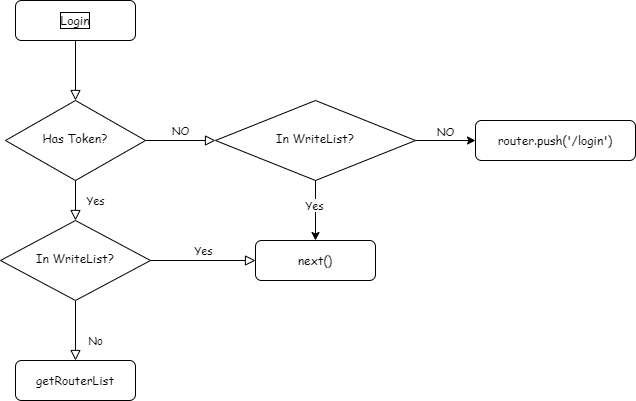

The diagram above was exported from draw.io. Its source (the exported page's mxGraphModel, read from the mxfile embedded in the PNG):
<mxGraphModel dx="606" dy="602" grid="1" gridSize="10" guides="1" tooltips="1" connect="1" arrows="1" fold="1" page="1" pageScale="1" pageWidth="827" pageHeight="1169" math="0" shadow="0">
  <root>
    <mxCell id="WIyWlLk6GJQsqaUBKTNV-0" />
    <mxCell id="WIyWlLk6GJQsqaUBKTNV-1" parent="WIyWlLk6GJQsqaUBKTNV-0" />
    <mxCell id="WIyWlLk6GJQsqaUBKTNV-2" value="" style="rounded=0;html=1;jettySize=auto;orthogonalLoop=1;fontSize=11;endArrow=block;endFill=0;endSize=8;strokeWidth=1;shadow=0;labelBackgroundColor=none;edgeStyle=orthogonalEdgeStyle;exitX=0.5;exitY=1;exitDx=0;exitDy=0;" parent="WIyWlLk6GJQsqaUBKTNV-1" source="YJOkAiOjyNKQ1rfmCyx--0" target="WIyWlLk6GJQsqaUBKTNV-6" edge="1">
      <mxGeometry relative="1" as="geometry">
        <mxPoint x="200" y="120" as="sourcePoint" />
      </mxGeometry>
    </mxCell>
    <mxCell id="WIyWlLk6GJQsqaUBKTNV-4" value="Yes" style="rounded=0;html=1;jettySize=auto;orthogonalLoop=1;fontSize=11;endArrow=block;endFill=0;endSize=8;strokeWidth=1;shadow=0;labelBackgroundColor=none;edgeStyle=orthogonalEdgeStyle;fontFamily=Comic Sans MS;" parent="WIyWlLk6GJQsqaUBKTNV-1" source="WIyWlLk6GJQsqaUBKTNV-6" target="WIyWlLk6GJQsqaUBKTNV-10" edge="1">
      <mxGeometry y="20" relative="1" as="geometry">
        <mxPoint as="offset" />
      </mxGeometry>
    </mxCell>
    <mxCell id="WIyWlLk6GJQsqaUBKTNV-5" value="NO" style="edgeStyle=orthogonalEdgeStyle;rounded=0;html=1;jettySize=auto;orthogonalLoop=1;fontSize=11;endArrow=block;endFill=0;endSize=8;strokeWidth=1;shadow=0;labelBackgroundColor=none;entryX=0;entryY=0.5;entryDx=0;entryDy=0;fontFamily=Comic Sans MS;" parent="WIyWlLk6GJQsqaUBKTNV-1" source="WIyWlLk6GJQsqaUBKTNV-6" target="cXDR-FL2N93bHhMbMwFa-0" edge="1">
      <mxGeometry y="10" relative="1" as="geometry">
        <mxPoint as="offset" />
        <mxPoint x="320" y="210" as="targetPoint" />
      </mxGeometry>
    </mxCell>
    <mxCell id="WIyWlLk6GJQsqaUBKTNV-6" value="Has Token?" style="rhombus;whiteSpace=wrap;html=1;shadow=0;fontFamily=Comic Sans MS;fontSize=12;align=center;strokeWidth=1;spacing=6;spacingTop=-4;" parent="WIyWlLk6GJQsqaUBKTNV-1" vertex="1">
      <mxGeometry x="130" y="170" width="140" height="80" as="geometry" />
    </mxCell>
    <mxCell id="WIyWlLk6GJQsqaUBKTNV-8" value="No" style="rounded=0;html=1;jettySize=auto;orthogonalLoop=1;fontSize=11;endArrow=block;endFill=0;endSize=8;strokeWidth=1;shadow=0;labelBackgroundColor=none;edgeStyle=orthogonalEdgeStyle;fontFamily=Comic Sans MS;" parent="WIyWlLk6GJQsqaUBKTNV-1" source="WIyWlLk6GJQsqaUBKTNV-10" target="WIyWlLk6GJQsqaUBKTNV-11" edge="1">
      <mxGeometry x="0.3333" y="20" relative="1" as="geometry">
        <mxPoint as="offset" />
      </mxGeometry>
    </mxCell>
    <mxCell id="WIyWlLk6GJQsqaUBKTNV-9" value="Yes" style="edgeStyle=orthogonalEdgeStyle;rounded=0;html=1;jettySize=auto;orthogonalLoop=1;fontSize=11;endArrow=block;endFill=0;endSize=8;strokeWidth=1;shadow=0;labelBackgroundColor=none;fontFamily=Comic Sans MS;" parent="WIyWlLk6GJQsqaUBKTNV-1" source="WIyWlLk6GJQsqaUBKTNV-10" target="WIyWlLk6GJQsqaUBKTNV-12" edge="1">
      <mxGeometry y="10" relative="1" as="geometry">
        <mxPoint as="offset" />
      </mxGeometry>
    </mxCell>
    <mxCell id="WIyWlLk6GJQsqaUBKTNV-10" value="&lt;span style=&quot;font-family: &amp;quot;Comic Sans MS&amp;quot;;&quot;&gt;In WriteList?&lt;/span&gt;" style="rhombus;whiteSpace=wrap;html=1;shadow=0;fontFamily=Helvetica;fontSize=12;align=center;strokeWidth=1;spacing=6;spacingTop=-4;" parent="WIyWlLk6GJQsqaUBKTNV-1" vertex="1">
      <mxGeometry x="125" y="290" width="150" height="80" as="geometry" />
    </mxCell>
    <mxCell id="WIyWlLk6GJQsqaUBKTNV-11" value="&lt;font face=&quot;Comic Sans MS&quot;&gt;getRouterList&lt;/font&gt;" style="rounded=1;whiteSpace=wrap;html=1;fontSize=12;glass=0;strokeWidth=1;shadow=0;" parent="WIyWlLk6GJQsqaUBKTNV-1" vertex="1">
      <mxGeometry x="140" y="430" width="120" height="40" as="geometry" />
    </mxCell>
    <mxCell id="WIyWlLk6GJQsqaUBKTNV-12" value="next()" style="rounded=1;whiteSpace=wrap;html=1;fontSize=12;glass=0;strokeWidth=1;shadow=0;fontFamily=Comic Sans MS;" parent="WIyWlLk6GJQsqaUBKTNV-1" vertex="1">
      <mxGeometry x="380" y="310" width="120" height="40" as="geometry" />
    </mxCell>
    <mxCell id="cXDR-FL2N93bHhMbMwFa-3" style="edgeStyle=orthogonalEdgeStyle;rounded=0;orthogonalLoop=1;jettySize=auto;html=1;" parent="WIyWlLk6GJQsqaUBKTNV-1" source="cXDR-FL2N93bHhMbMwFa-0" target="WIyWlLk6GJQsqaUBKTNV-12" edge="1">
      <mxGeometry relative="1" as="geometry" />
    </mxCell>
    <mxCell id="cXDR-FL2N93bHhMbMwFa-4" value="Yes" style="edgeLabel;html=1;align=center;verticalAlign=middle;resizable=0;points=[];fontFamily=Comic Sans MS;" parent="cXDR-FL2N93bHhMbMwFa-3" vertex="1" connectable="0">
      <mxGeometry x="-0.2111" y="-2" relative="1" as="geometry">
        <mxPoint as="offset" />
      </mxGeometry>
    </mxCell>
    <mxCell id="cXDR-FL2N93bHhMbMwFa-6" value="" style="edgeStyle=orthogonalEdgeStyle;rounded=0;orthogonalLoop=1;jettySize=auto;html=1;fontFamily=Comic Sans MS;" parent="WIyWlLk6GJQsqaUBKTNV-1" source="cXDR-FL2N93bHhMbMwFa-0" target="cXDR-FL2N93bHhMbMwFa-5" edge="1">
      <mxGeometry relative="1" as="geometry" />
    </mxCell>
    <mxCell id="YJOkAiOjyNKQ1rfmCyx--2" value="NO" style="edgeLabel;html=1;align=center;verticalAlign=middle;resizable=0;points=[];fontFamily=Comic Sans MS;" vertex="1" connectable="0" parent="cXDR-FL2N93bHhMbMwFa-6">
      <mxGeometry x="0.1444" y="2" relative="1" as="geometry">
        <mxPoint x="-5" y="-8" as="offset" />
      </mxGeometry>
    </mxCell>
    <mxCell id="cXDR-FL2N93bHhMbMwFa-0" value="&lt;font face=&quot;Comic Sans MS&quot;&gt;In WriteList?&lt;/font&gt;" style="rhombus;whiteSpace=wrap;html=1;shadow=0;fontFamily=Helvetica;fontSize=12;align=center;strokeWidth=1;spacing=6;spacingTop=-4;" parent="WIyWlLk6GJQsqaUBKTNV-1" vertex="1">
      <mxGeometry x="340" y="170" width="200" height="80" as="geometry" />
    </mxCell>
    <mxCell id="cXDR-FL2N93bHhMbMwFa-5" value="router.push('/login')" style="rounded=1;whiteSpace=wrap;html=1;fontSize=12;glass=0;strokeWidth=1;shadow=0;fontFamily=Comic Sans MS;" parent="WIyWlLk6GJQsqaUBKTNV-1" vertex="1">
      <mxGeometry x="600" y="190" width="160" height="40" as="geometry" />
    </mxCell>
    <mxCell id="YJOkAiOjyNKQ1rfmCyx--0" value="Login" style="whiteSpace=wrap;html=1;rounded=1;fontFamily=Comic Sans MS;fontSize=12;labelBorderColor=default;" vertex="1" parent="WIyWlLk6GJQsqaUBKTNV-1">
      <mxGeometry x="140" y="70" width="120" height="40" as="geometry" />
    </mxCell>
  </root>
</mxGraphModel>